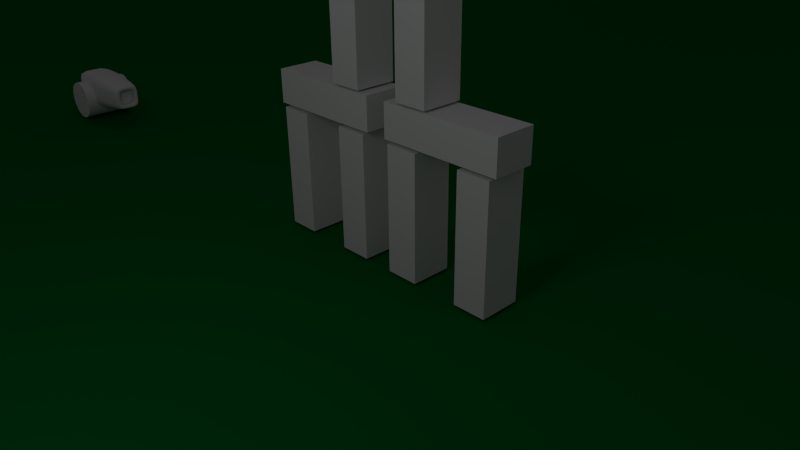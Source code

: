 # Source: POP_Game_v0.0.3.blend  (saved by Blender 2.60.0; exported with 4.5.12 LTS)
import bpy
from mathutils import Matrix  # noqa: F401  (used for matrix-valued properties, if any)

bpy.ops.wm.read_factory_settings(use_empty=True)
scene = bpy.context.scene
scene.name = 'Scene'

# ---- collections
col_collection_1 = bpy.data.collections.new('Collection 1'); scene.collection.children.link(col_collection_1)
col_collection_2 = bpy.data.collections.new('Collection 2'); scene.collection.children.link(col_collection_2)
col_collection_2.hide_render = True
col_collection_2.hide_viewport = True

# ---- materials (node trees are filled in below, after node groups)
mat_badtux1_png = bpy.data.materials.new('BadTux1.png')
mat_badtux1_png.alpha_threshold = 0.0
mat_badtux1_png.use_transparent_shadow = False
mat_badtux1_png.roughness = 0.5
mat_bg1_png = bpy.data.materials.new('BG1.png')
mat_bg1_png.alpha_threshold = 0.0
mat_bg1_png.use_transparent_shadow = False
mat_bg1_png.roughness = 0.5
mat_bg1_png.line_color = (0.0, 0.0, 0.0, 1.0)
mat_material_001 = bpy.data.materials.new('Material.001')
mat_material_001.alpha_threshold = 0.0
mat_material_001.use_transparent_shadow = False
mat_material_001.roughness = 0.5
mat_material_001.line_color = (0.0, 0.0, 0.0, 1.0)
mat_material_002 = bpy.data.materials.new('Material.002')
mat_material_002.alpha_threshold = 0.0
mat_material_002.use_transparent_shadow = False
mat_material_002.diffuse_color = (0.0, 0.1473, 0.02304, 1.0)
mat_material_002.roughness = 0.5
mat_material_002.line_color = (0.0, 0.0, 0.0, 1.0)
mat_material = bpy.data.materials.new('Material')
mat_material.alpha_threshold = 0.0
mat_material.use_transparent_shadow = False
mat_material.roughness = 0.5
mat_material.line_color = (0.0, 0.0, 0.0, 1.0)
mat_tux1_png = bpy.data.materials.new('Tux1.png')
mat_tux1_png.alpha_threshold = 0.0
mat_tux1_png.use_transparent_shadow = False
mat_tux1_png.roughness = 0.5

# ---- material node trees

# ---- world
world_world = bpy.data.worlds.new('World'); scene.world = world_world
world_world.color = (0.05088, 0.05088, 0.05088)
world_world.use_sun_shadow = False
world_world.sun_shadow_jitter_overblur = 0.0
world_world.cycles.sampling_method = 'MANUAL'
world_world.cycles.sample_map_resolution = 256

# ---- cameras
cam_camera = bpy.data.cameras.new('Camera')
cam_camera.clip_end = 100.0
cam_camera.lens = 35.0
cam_camera.ortho_scale = 7.314
cam_camera.dof.focus_distance = 0.0
cam_camera.dof.aperture_fstop = 128.0

# ---- lights
light_lamp = bpy.data.lights.new('Lamp', 'POINT')
light_lamp.transmission_factor = 0.0
light_lamp.cutoff_distance = 30.0
light_lamp.energy = 100.0
light_lamp.shadow_buffer_clip_start = 1.001
light_lamp.shadow_soft_size = 1.0
light_lamp.shadow_maximum_resolution = 0.006
light_lamp.use_absolute_resolution = True
light_lamp.cycles.use_multiple_importance_sampling = False

# ---- meshes
me_badtux1_png = bpy.data.meshes.new('BadTux1.png')
me_badtux1_png.from_pydata([(-1.045, -1.0, -0.9372), (1.045, -1.0, -0.9372), (1.045, 1.0, -0.9372), (-1.045, 1.0, -0.9372), (-1.045, 1.0, 1.043), (1.045, 1.0, 1.043), (1.045, -1.0, 1.043), (-1.045, -1.0, 1.043)], [], [(0, 1, 2, 3), (3, 2, 5, 4), (2, 1, 6, 5), (1, 0, 7, 6), (0, 3, 4, 7), (5, 6, 7, 4)])
_uv = me_badtux1_png.uv_layers.new(name='UVTex')
_uv.uv.foreach_set('vector', [0.01911, 0.9058, 0.08444, 0.9058, 0.08444, 0.9711, 0.01911, 0.9711, 0.01911, 0.9058, 0.08444, 0.9058, 0.08444, 0.9711, 0.01911, 0.9711, 0.01911, 0.9058, 0.08444, 0.9058, 0.08444, 0.9711, 0.01911, 0.9711, 0.0, 0.0, 1.0, 0.0, 1.0, 1.0, 0.0, 1.0, 0.01911, 0.9058, 0.08444, 0.9058, 0.08444, 0.9711, 0.01911, 0.9711, 0.01911, 0.9058, 0.08444, 0.9058, 0.08444, 0.9711, 0.01911, 0.9711])
me_badtux1_png.materials.append(mat_badtux1_png)
me_badtux1_png.use_remesh_preserve_volume = False
me_badtux1_png.use_remesh_preserve_attributes = False
me_badtux1_png.use_mirror_vertex_groups = False
me_badtux1_png.update()
me_bg1_png = bpy.data.meshes.new('BG1.png')
me_bg1_png.from_pydata([(-1.5, -1.0, 0.0), (1.5, -1.0, 0.0), (1.5, 1.0, 0.0), (-1.5, 1.0, 0.0)], [], [(0, 1, 2, 3)])
_uv = me_bg1_png.uv_layers.new(name='UVTex')
_uv.uv.foreach_set('vector', [0.0, 0.0, 1.0, 0.0, 1.0, 1.0, 0.0, 1.0])
me_bg1_png.materials.append(mat_bg1_png)
me_bg1_png.use_remesh_preserve_volume = False
me_bg1_png.use_remesh_preserve_attributes = False
me_bg1_png.use_mirror_vertex_groups = False
me_bg1_png.update()
me_cube_017 = bpy.data.meshes.new('Cube.017')
me_cube_017.from_pydata([(1.0, 1.0, -1.0), (1.0, -1.0, -1.0), (-1.0, -1.0, -1.0), (-1.0, 1.0, -1.0), (1.0, 1.0, 1.0), (1.0, -1.0, 1.0), (-1.0, -1.0, 1.0), (-1.0, 1.0, 1.0)], [], [(0, 1, 2, 3), (4, 7, 6, 5), (0, 4, 5, 1), (1, 5, 6, 2), (2, 6, 7, 3), (4, 0, 3, 7)])
_uv = me_cube_017.uv_layers.new(name='UVTex')
_uv.uv.foreach_set('vector', [0.6052, 0.06367, 0.6052, 0.06367, 0.3458, 0.06367, 0.3458, 0.06367, 0.6052, 0.9457, 0.3458, 0.9457, 0.3458, 0.9457, 0.6052, 0.9457, 0.6052, 0.06367, 0.6052, 0.9457, 0.6052, 0.9457, 0.6052, 0.06367, 0.6052, 0.06367, 0.6052, 0.9457, 0.3458, 0.9457, 0.3458, 0.06367, 0.3458, 0.06367, 0.3458, 0.9457, 0.3458, 0.9457, 0.3458, 0.06367, 0.6052, 0.9457, 0.6052, 0.06367, 0.3458, 0.06367, 0.3458, 0.9457])
me_cube_017.materials.append(mat_material_001)
me_cube_017.use_remesh_preserve_volume = False
me_cube_017.use_remesh_preserve_attributes = False
me_cube_017.use_mirror_vertex_groups = False
me_cube_017.update()
me_cube_016 = bpy.data.meshes.new('Cube.016')
me_cube_016.from_pydata([(1.0, 1.0, -1.0), (1.0, -1.0, -1.0), (-1.0, -1.0, -1.0), (-1.0, 1.0, -1.0), (1.0, 1.0, 1.0), (1.0, -1.0, 1.0), (-1.0, -1.0, 1.0), (-1.0, 1.0, 1.0)], [], [(0, 1, 2, 3), (4, 7, 6, 5), (0, 4, 5, 1), (1, 5, 6, 2), (2, 6, 7, 3), (4, 0, 3, 7)])
_uv = me_cube_016.uv_layers.new(name='UVTex')
_uv.uv.foreach_set('vector', [0.6052, 0.06367, 0.6052, 0.06367, 0.3458, 0.06367, 0.3458, 0.06367, 0.6052, 0.9457, 0.3458, 0.9457, 0.3458, 0.9457, 0.6052, 0.9457, 0.6052, 0.06367, 0.6052, 0.9457, 0.6052, 0.9457, 0.6052, 0.06367, 0.6052, 0.06367, 0.6052, 0.9457, 0.3458, 0.9457, 0.3458, 0.06367, 0.3458, 0.06367, 0.3458, 0.9457, 0.3458, 0.9457, 0.3458, 0.06367, 0.6052, 0.9457, 0.6052, 0.06367, 0.3458, 0.06367, 0.3458, 0.9457])
me_cube_016.materials.append(mat_material_001)
me_cube_016.use_remesh_preserve_volume = False
me_cube_016.use_remesh_preserve_attributes = False
me_cube_016.use_mirror_vertex_groups = False
me_cube_016.update()
me_cube_015 = bpy.data.meshes.new('Cube.015')
me_cube_015.from_pydata([(1.0, 1.0, -1.0), (1.0, -1.0, -1.0), (-1.0, -1.0, -1.0), (-1.0, 1.0, -1.0), (1.0, 1.0, 1.0), (1.0, -1.0, 1.0), (-1.0, -1.0, 1.0), (-1.0, 1.0, 1.0)], [], [(0, 1, 2, 3), (4, 7, 6, 5), (0, 4, 5, 1), (1, 5, 6, 2), (2, 6, 7, 3), (4, 0, 3, 7)])
_uv = me_cube_015.uv_layers.new(name='UVTex')
_uv.uv.foreach_set('vector', [0.6052, 0.06367, 0.6052, 0.06367, 0.3458, 0.06367, 0.3458, 0.06367, 0.6052, 0.9457, 0.3458, 0.9457, 0.3458, 0.9457, 0.6052, 0.9457, 0.6052, 0.06367, 0.6052, 0.9457, 0.6052, 0.9457, 0.6052, 0.06367, 0.6052, 0.06367, 0.6052, 0.9457, 0.3458, 0.9457, 0.3458, 0.06367, 0.3458, 0.06367, 0.3458, 0.9457, 0.3458, 0.9457, 0.3458, 0.06367, 0.6052, 0.9457, 0.6052, 0.06367, 0.3458, 0.06367, 0.3458, 0.9457])
me_cube_015.materials.append(mat_material_001)
me_cube_015.use_remesh_preserve_volume = False
me_cube_015.use_remesh_preserve_attributes = False
me_cube_015.use_mirror_vertex_groups = False
me_cube_015.update()
me_cube_014 = bpy.data.meshes.new('Cube.014')
me_cube_014.from_pydata([(1.0, 1.0, -1.0), (1.0, -1.0, -1.0), (-1.0, -1.0, -1.0), (-1.0, 1.0, -1.0), (1.0, 1.0, 1.0), (1.0, -1.0, 1.0), (-1.0, -1.0, 1.0), (-1.0, 1.0, 1.0)], [], [(0, 1, 2, 3), (4, 7, 6, 5), (0, 4, 5, 1), (1, 5, 6, 2), (2, 6, 7, 3), (4, 0, 3, 7)])
_uv = me_cube_014.uv_layers.new(name='UVTex')
_uv.uv.foreach_set('vector', [0.6052, 0.06367, 0.6052, 0.06367, 0.3458, 0.06367, 0.3458, 0.06367, 0.6052, 0.9457, 0.3458, 0.9457, 0.3458, 0.9457, 0.6052, 0.9457, 0.6052, 0.06367, 0.6052, 0.9457, 0.6052, 0.9457, 0.6052, 0.06367, 0.6052, 0.06367, 0.6052, 0.9457, 0.3458, 0.9457, 0.3458, 0.06367, 0.3458, 0.06367, 0.3458, 0.9457, 0.3458, 0.9457, 0.3458, 0.06367, 0.6052, 0.9457, 0.6052, 0.06367, 0.3458, 0.06367, 0.3458, 0.9457])
me_cube_014.materials.append(mat_material_001)
me_cube_014.use_remesh_preserve_volume = False
me_cube_014.use_remesh_preserve_attributes = False
me_cube_014.use_mirror_vertex_groups = False
me_cube_014.update()
me_cube_013 = bpy.data.meshes.new('Cube.013')
me_cube_013.from_pydata([(1.0, 1.0, -1.0), (1.0, -1.0, -1.0), (-1.0, -1.0, -1.0), (-1.0, 1.0, -1.0), (1.0, 1.0, 1.0), (1.0, -1.0, 1.0), (-1.0, -1.0, 1.0), (-1.0, 1.0, 1.0)], [], [(0, 1, 2, 3), (4, 7, 6, 5), (0, 4, 5, 1), (1, 5, 6, 2), (2, 6, 7, 3), (4, 0, 3, 7)])
_uv = me_cube_013.uv_layers.new(name='UVTex')
_uv.uv.foreach_set('vector', [0.6052, 0.06367, 0.6052, 0.06367, 0.3458, 0.06367, 0.3458, 0.06367, 0.6052, 0.9457, 0.3458, 0.9457, 0.3458, 0.9457, 0.6052, 0.9457, 0.6052, 0.06367, 0.6052, 0.9457, 0.6052, 0.9457, 0.6052, 0.06367, 0.6052, 0.06367, 0.6052, 0.9457, 0.3458, 0.9457, 0.3458, 0.06367, 0.3458, 0.06367, 0.3458, 0.9457, 0.3458, 0.9457, 0.3458, 0.06367, 0.6052, 0.9457, 0.6052, 0.06367, 0.3458, 0.06367, 0.3458, 0.9457])
me_cube_013.materials.append(mat_material_001)
me_cube_013.use_remesh_preserve_volume = False
me_cube_013.use_remesh_preserve_attributes = False
me_cube_013.use_mirror_vertex_groups = False
me_cube_013.update()
me_cube_012 = bpy.data.meshes.new('Cube.012')
me_cube_012.from_pydata([(1.0, 1.0, -1.0), (1.0, -1.0, -1.0), (-1.0, -1.0, -1.0), (-1.0, 1.0, -1.0), (1.0, 1.0, 1.0), (1.0, -1.0, 1.0), (-1.0, -1.0, 1.0), (-1.0, 1.0, 1.0)], [], [(0, 1, 2, 3), (4, 7, 6, 5), (0, 4, 5, 1), (1, 5, 6, 2), (2, 6, 7, 3), (4, 0, 3, 7)])
_uv = me_cube_012.uv_layers.new(name='UVTex')
_uv.uv.foreach_set('vector', [0.6052, 0.06367, 0.6052, 0.06367, 0.3458, 0.06367, 0.3458, 0.06367, 0.6052, 0.9457, 0.3458, 0.9457, 0.3458, 0.9457, 0.6052, 0.9457, 0.6052, 0.06367, 0.6052, 0.9457, 0.6052, 0.9457, 0.6052, 0.06367, 0.6052, 0.06367, 0.6052, 0.9457, 0.3458, 0.9457, 0.3458, 0.06367, 0.3458, 0.06367, 0.3458, 0.9457, 0.3458, 0.9457, 0.3458, 0.06367, 0.6052, 0.9457, 0.6052, 0.06367, 0.3458, 0.06367, 0.3458, 0.9457])
me_cube_012.materials.append(mat_material_001)
me_cube_012.use_remesh_preserve_volume = False
me_cube_012.use_remesh_preserve_attributes = False
me_cube_012.use_mirror_vertex_groups = False
me_cube_012.update()
me_cube_011 = bpy.data.meshes.new('Cube.011')
me_cube_011.from_pydata([(1.0, 1.0, -1.0), (1.0, -1.0, -1.0), (-1.0, -1.0, -1.0), (-1.0, 1.0, -1.0), (1.0, 1.0, 1.0), (1.0, -1.0, 1.0), (-1.0, -1.0, 1.0), (-1.0, 1.0, 1.0)], [], [(0, 1, 2, 3), (4, 7, 6, 5), (0, 4, 5, 1), (1, 5, 6, 2), (2, 6, 7, 3), (4, 0, 3, 7)])
_uv = me_cube_011.uv_layers.new(name='UVTex')
_uv.uv.foreach_set('vector', [0.6052, 0.06367, 0.6052, 0.06367, 0.3458, 0.06367, 0.3458, 0.06367, 0.6052, 0.9457, 0.3458, 0.9457, 0.3458, 0.9457, 0.6052, 0.9457, 0.6052, 0.06367, 0.6052, 0.9457, 0.6052, 0.9457, 0.6052, 0.06367, 0.6052, 0.06367, 0.6052, 0.9457, 0.3458, 0.9457, 0.3458, 0.06367, 0.3458, 0.06367, 0.3458, 0.9457, 0.3458, 0.9457, 0.3458, 0.06367, 0.6052, 0.9457, 0.6052, 0.06367, 0.3458, 0.06367, 0.3458, 0.9457])
me_cube_011.materials.append(mat_material_001)
me_cube_011.use_remesh_preserve_volume = False
me_cube_011.use_remesh_preserve_attributes = False
me_cube_011.use_mirror_vertex_groups = False
me_cube_011.update()
me_cube_010 = bpy.data.meshes.new('Cube.010')
me_cube_010.from_pydata([(1.0, 1.0, -1.0), (1.0, -1.0, -1.0), (-1.0, -1.0, -1.0), (-1.0, 1.0, -1.0), (1.0, 1.0, 1.0), (1.0, -1.0, 1.0), (-1.0, -1.0, 1.0), (-1.0, 1.0, 1.0)], [], [(0, 1, 2, 3), (4, 7, 6, 5), (0, 4, 5, 1), (1, 5, 6, 2), (2, 6, 7, 3), (4, 0, 3, 7)])
_uv = me_cube_010.uv_layers.new(name='UVTex')
_uv.uv.foreach_set('vector', [0.6052, 0.06367, 0.6052, 0.06367, 0.3458, 0.06367, 0.3458, 0.06367, 0.6052, 0.9457, 0.3458, 0.9457, 0.3458, 0.9457, 0.6052, 0.9457, 0.6052, 0.06367, 0.6052, 0.9457, 0.6052, 0.9457, 0.6052, 0.06367, 0.6052, 0.06367, 0.6052, 0.9457, 0.3458, 0.9457, 0.3458, 0.06367, 0.3458, 0.06367, 0.3458, 0.9457, 0.3458, 0.9457, 0.3458, 0.06367, 0.6052, 0.9457, 0.6052, 0.06367, 0.3458, 0.06367, 0.3458, 0.9457])
me_cube_010.materials.append(mat_material_001)
me_cube_010.use_remesh_preserve_volume = False
me_cube_010.use_remesh_preserve_attributes = False
me_cube_010.use_mirror_vertex_groups = False
me_cube_010.update()
me_cube_001 = bpy.data.meshes.new('Cube.001')
me_cube_001.from_pydata([(1.0, 1.0, -1.0), (1.0, -1.0, -1.0), (-1.0, -1.0, -1.0), (-1.0, 1.0, -1.0), (1.0, 1.0, 1.0), (1.0, -1.0, 1.0), (-1.0, -1.0, 1.0), (-1.0, 1.0, 1.0)], [], [(0, 1, 2, 3), (4, 7, 6, 5), (0, 4, 5, 1), (1, 5, 6, 2), (2, 6, 7, 3), (4, 0, 3, 7)])
_uv = me_cube_001.uv_layers.new(name='UVTex')
_uv.uv.foreach_set('vector', [0.6052, 0.06367, 0.6052, 0.06367, 0.3458, 0.06367, 0.3458, 0.06367, 0.6052, 0.9457, 0.3458, 0.9457, 0.3458, 0.9457, 0.6052, 0.9457, 0.6052, 0.06367, 0.6052, 0.9457, 0.6052, 0.9457, 0.6052, 0.06367, 0.6052, 0.06367, 0.6052, 0.9457, 0.3458, 0.9457, 0.3458, 0.06367, 0.3458, 0.06367, 0.3458, 0.9457, 0.3458, 0.9457, 0.3458, 0.06367, 0.6052, 0.9457, 0.6052, 0.06367, 0.3458, 0.06367, 0.3458, 0.9457])
me_cube_001.materials.append(mat_material_001)
me_cube_001.use_remesh_preserve_volume = False
me_cube_001.use_remesh_preserve_attributes = False
me_cube_001.use_mirror_vertex_groups = False
me_cube_001.update()
me_plane = bpy.data.meshes.new('Plane')
me_plane.from_pydata([(1.0, 1.0, 0.0), (1.0, -0.224, 0.0), (-1.0, -0.224, 0.0), (-1.0, 1.0, 0.0), (-1.0, 1.0, -0.7713), (-1.0, -0.224, -0.7713), (1.0, -0.224, -0.7713), (1.0, 1.0, -0.7713)], [], [(0, 3, 2, 1), (2, 3, 4, 5), (3, 0, 7, 4), (0, 1, 6, 7), (1, 2, 5, 6), (5, 4, 7, 6)])
me_plane.materials.append(mat_material_002)
me_plane.use_remesh_preserve_volume = False
me_plane.use_remesh_preserve_attributes = False
me_plane.use_mirror_vertex_groups = False
me_plane.update()
me_cylinder = bpy.data.meshes.new('Cylinder')
me_cylinder.from_pydata([(0.0, 1.0, -1.0), (0.1951, 0.9808, -1.0), (0.3827, 0.9239, -1.0), (0.5556, 0.8315, -1.0), (0.7071, 0.7071, -1.0), (0.8315, 0.5556, -1.0), (0.9239, 0.3827, -1.0), (0.9808, 0.1951, -1.0), (1.0, 7.55e-08, -1.0), (0.9808, -0.1951, -1.0), (0.9239, -0.3827, -1.0), (0.8315, -0.5556, -1.0), (0.7071, -0.7071, -1.0), (0.5556, -0.8315, -1.0), (0.3827, -0.9239, -1.0), (0.1951, -0.9808, -1.0), (-3.258e-07, -1.0, -1.0), (-0.1951, -0.9808, -1.0), (-0.3827, -0.9239, -1.0), (-0.5556, -0.8315, -1.0), (-0.7071, -0.7071, -1.0), (-0.8315, -0.5556, -1.0), (-0.9239, -0.3827, -1.0), (-0.9808, -0.1951, -1.0), (-1.0, 9.656e-07, -1.0), (-0.9808, 0.1951, -1.0), (-0.9239, 0.3827, -1.0), (-0.8315, 0.5556, -1.0), (-0.7071, 0.7071, -1.0), (-0.5556, 0.8315, -1.0), (-0.3827, 0.9239, -1.0), (-0.1951, 0.9808, -1.0), (1.605e-06, 1.0, 1.0), (0.1951, 0.9808, 1.0), (0.3827, 0.9239, 1.0), (0.5556, 0.8315, 1.0), (0.7071, 0.7071, 1.0), (0.8315, 0.5556, 1.0), (0.9239, 0.3827, 1.0), (0.9808, 0.1951, 1.0), (1.0, -2.245e-06, 1.0), (0.9808, -0.1951, 1.0), (0.9239, -0.3827, 1.0), (0.8315, -0.5556, 1.0), (0.7071, -0.7071, 1.0), (0.5556, -0.8315, 1.0), (0.3827, -0.9239, 1.0), (0.1951, -0.9808, 1.0), (9.298e-07, -1.0, 1.0), (-0.1951, -0.9808, 1.0), (-0.3827, -0.9239, 1.0), (-0.5556, -0.8315, 1.0), (-0.7071, -0.7071, 1.0), (-0.8315, -0.5556, 1.0), (-0.9239, -0.3827, 1.0), (-0.9808, -0.1951, 1.0), (-1.0, -4.105e-06, 1.0), (-0.9808, 0.1951, 1.0), (-0.9239, 0.3827, 1.0), (-0.8315, 0.5556, 1.0), (-0.7071, 0.7071, 1.0), (-0.5556, 0.8315, 1.0), (-0.3827, 0.9239, 1.0), (-0.1951, 0.9808, 1.0), (0.0, 0.0, -1.0), (0.0, 0.0, 1.0)], [], [(64, 0, 1), (65, 33, 32), (64, 1, 2), (65, 34, 33), (64, 2, 3), (65, 35, 34), (64, 3, 4), (65, 36, 35), (64, 4, 5), (65, 37, 36), (64, 5, 6), (65, 38, 37), (64, 6, 7), (65, 39, 38), (64, 7, 8), (65, 40, 39), (64, 8, 9), (65, 41, 40), (64, 9, 10), (65, 42, 41), (64, 10, 11), (65, 43, 42), (64, 11, 12), (65, 44, 43), (64, 12, 13), (65, 45, 44), (64, 13, 14), (65, 46, 45), (64, 14, 15), (65, 47, 46), (64, 15, 16), (65, 48, 47), (64, 16, 17), (65, 49, 48), (64, 17, 18), (65, 50, 49), (64, 18, 19), (65, 51, 50), (64, 19, 20), (65, 52, 51), (64, 20, 21), (65, 53, 52), (64, 21, 22), (65, 54, 53), (64, 22, 23), (65, 55, 54), (64, 23, 24), (65, 56, 55), (64, 24, 25), (65, 57, 56), (64, 25, 26), (65, 58, 57), (64, 26, 27), (65, 59, 58), (64, 27, 28), (65, 60, 59), (64, 28, 29), (65, 61, 60), (64, 29, 30), (65, 62, 61), (64, 30, 31), (65, 63, 62), (31, 0, 64), (65, 32, 63), (0, 32, 33, 1), (1, 33, 34, 2), (2, 34, 35, 3), (3, 35, 36, 4), (4, 36, 37, 5), (5, 37, 38, 6), (6, 38, 39, 7), (7, 39, 40, 8), (8, 40, 41, 9), (9, 41, 42, 10), (10, 42, 43, 11), (11, 43, 44, 12), (12, 44, 45, 13), (13, 45, 46, 14), (14, 46, 47, 15), (15, 47, 48, 16), (16, 48, 49, 17), (17, 49, 50, 18), (18, 50, 51, 19), (19, 51, 52, 20), (20, 52, 53, 21), (21, 53, 54, 22), (22, 54, 55, 23), (23, 55, 56, 24), (24, 56, 57, 25), (25, 57, 58, 26), (26, 58, 59, 27), (27, 59, 60, 28), (28, 60, 61, 29), (29, 61, 62, 30), (30, 62, 63, 31), (32, 0, 31, 63)])
me_cylinder.use_remesh_preserve_volume = False
me_cylinder.use_remesh_preserve_attributes = False
me_cylinder.use_mirror_vertex_groups = False
me_cylinder.update()
me_cube = bpy.data.meshes.new('Cube')
me_cube.from_pydata([(0.5, -0.5, -1.0), (0.5, 0.5, -1.0), (-0.5, -0.5, -1.0), (-0.5, 0.5, -1.0), (-0.5, 0.5, 1.0), (0.5, 0.5, 1.0), (-0.5, -0.5, 1.0), (0.5, -0.5, 1.0), (0.5, -1.0, 0.5), (0.5, -1.0, -0.5), (-0.5, -1.0, 0.5), (-0.5, -1.0, -0.5), (0.5, 1.0, -0.5), (0.5, 1.0, 0.5), (-0.5, 1.0, -0.5), (-0.5, 1.0, 0.5), (1.658, -0.4673, 0.9346), (1.658, 0.4673, 0.9346), (2.973, -0.402, 0.8039), (2.973, 0.402, 0.8039), (1.658, -0.9346, -0.4673), (1.658, -0.9346, 0.4673), (2.973, -0.8039, -0.402), (2.973, -0.8039, 0.402), (1.658, 0.9346, 0.4673), (1.658, 0.9346, -0.4673), (2.973, 0.8039, 0.402), (2.973, 0.8039, -0.402), (1.658, 0.4673, -0.9346), (1.658, -0.4673, -0.9346), (2.973, 0.402, -0.8039), (2.973, -0.402, -0.8039), (3.631, 0.3361, -0.6721), (3.631, -0.3361, -0.6721), (3.631, 0.2696, -0.5392), (3.631, -0.2696, -0.5392), (3.631, 0.6721, 0.3361), (3.631, 0.6721, -0.3361), (3.631, 0.5392, 0.2696), (3.631, 0.5392, -0.2696), (3.631, -0.6721, -0.3361), (3.631, -0.6721, 0.3361), (3.631, -0.5392, -0.2696), (3.631, -0.5392, 0.2696), (3.631, -0.3361, 0.6721), (3.631, 0.3361, 0.6721), (3.631, -0.2696, 0.5392), (3.631, 0.2696, 0.5392), (3.482, -0.2364, 0.4728), (3.482, 0.2364, 0.4728), (3.183, -0.2364, 0.4728), (3.183, 0.2364, 0.4728), (3.482, -0.4728, -0.2364), (3.482, -0.4728, 0.2364), (3.183, -0.4728, -0.2364), (3.183, -0.4728, 0.2364), (3.482, 0.4728, 0.2364), (3.482, 0.4728, -0.2364), (3.183, 0.4728, 0.2364), (3.183, 0.4728, -0.2364), (3.482, 0.2364, -0.4728), (3.482, -0.2364, -0.4728), (3.183, 0.2364, -0.4728), (3.183, -0.2364, -0.4728), (3.033, 0.2364, 0.2364), (3.033, 0.2364, -0.2364), (3.033, -0.2364, 0.2364), (3.033, -0.2364, -0.2364), (-1.269, 0.4545, 0.909), (-1.269, -0.4545, 0.909), (-1.807, 0.3635, 0.7269), (-1.807, -0.3635, 0.7269), (-1.269, 0.909, -0.4545), (-1.269, 0.909, 0.4545), (-1.807, 0.7269, -0.3635), (-1.807, 0.7269, 0.3635), (-1.269, -0.909, 0.4545), (-1.269, -0.909, -0.4545), (-1.807, -0.7269, 0.3635), (-1.807, -0.7269, -0.3635), (-1.269, -0.4545, -0.909), (-1.269, 0.4545, -0.909), (-1.807, -0.3635, -0.7269), (-1.807, 0.3635, -0.7269), (-2.076, -0.3179, 0.3179), (-2.076, -0.3179, -0.3179), (-2.076, 0.3179, 0.3179), (-2.076, 0.3179, -0.3179), (1.039, 0.4918, -0.9837), (1.039, -0.4918, -0.9837), (0.5, 0.875, -0.875), (-0.5, 0.875, -0.875), (1.039, 0.9837, -0.4918), (1.039, 0.9837, 0.4918), (0.5, -0.875, -0.875), (-0.5, -0.875, -0.875), (1.039, -0.9837, -0.4918), (1.039, -0.9837, 0.4918), (-0.9423, -0.4886, -0.9772), (-0.9423, 0.4886, -0.9772), (-0.9423, -0.9772, -0.4886), (-0.9423, -0.9772, 0.4886), (-0.9423, 0.9772, -0.4886), (-0.9423, 0.9772, 0.4886), (1.039, 0.4918, 0.9837), (1.039, -0.4918, 0.9837), (0.5, 0.875, 0.875), (-0.5, 0.875, 0.875), (0.5, -0.875, 0.875), (-0.5, -0.875, 0.875), (-0.9423, -0.4886, 0.9772), (-0.9423, 0.4886, 0.9772), (2.973, -0.7034, 0.7034), (1.658, -0.8178, 0.8178), (3.467, -0.3692, 0.7383), (3.467, 0.3692, 0.7383), (2.973, 0.7034, 0.7034), (1.658, 0.8178, 0.8178), (2.973, -0.7034, -0.7034), (1.658, -0.8178, -0.8178), (3.467, -0.7383, 0.3692), (3.467, -0.7383, -0.3692), (3.467, 0.7383, 0.3692), (3.467, 0.7383, -0.3692), (2.973, 0.7034, -0.7034), (1.658, 0.8178, -0.8178), (3.467, -0.3692, -0.7383), (3.467, 0.3692, -0.7383), (3.631, 0.5881, -0.5881), (3.631, 0.4718, -0.4718), (3.594, 0.2447, -0.4894), (3.594, -0.2447, -0.4894), (3.631, -0.5881, -0.5881), (3.631, -0.4718, -0.4718), (3.631, 0.5881, 0.5881), (3.631, 0.4718, 0.4718), (3.594, 0.4894, -0.2447), (3.594, 0.4894, 0.2447), (3.594, -0.4894, -0.2447), (3.594, -0.4894, 0.2447), (3.631, -0.5881, 0.5881), (3.631, -0.4718, 0.4718), (3.594, 0.2447, 0.4894), (3.594, -0.2447, 0.4894), (3.183, -0.4137, 0.4137), (3.482, -0.4137, 0.4137), (3.071, -0.2364, 0.4137), (3.071, 0.2364, 0.4137), (3.183, 0.4137, 0.4137), (3.482, 0.4137, 0.4137), (3.183, -0.4137, -0.4137), (3.482, -0.4137, -0.4137), (3.071, -0.4137, 0.2364), (3.071, -0.4137, -0.2364), (3.071, 0.4137, 0.2364), (3.071, 0.4137, -0.2364), (3.183, 0.4137, -0.4137), (3.482, 0.4137, -0.4137), (3.071, -0.2364, -0.4137), (3.071, 0.2364, -0.4137), (-1.807, 0.636, 0.636), (-1.269, 0.7953, 0.7953), (-2.009, -0.3293, 0.5791), (-2.009, 0.3293, 0.5791), (-1.807, -0.636, 0.636), (-1.269, -0.7953, 0.7953), (-1.807, 0.636, -0.636), (-1.269, 0.7953, -0.7953), (-2.009, 0.5791, 0.3293), (-2.009, 0.5791, -0.3293), (-2.009, -0.5791, 0.3293), (-2.009, -0.5791, -0.3293), (-1.807, -0.636, -0.636), (-1.269, -0.7953, -0.7953), (-2.009, 0.3293, -0.5791), (-2.009, -0.3293, -0.5791), (3.725e-08, -0.5, -1.0), (0.5, 2.98e-08, -1.0), (1.341e-07, 0.5, -1.0), (-0.5, 2.086e-07, -1.0), (-0.5, 0.0, 1.0), (6.706e-08, 0.5, 1.0), (0.5, -3.576e-07, 1.0), (-3.129e-07, -0.5, 1.0), (-3.949e-07, -1.0, 0.5), (0.5, -1.0, 0.0), (-1.341e-07, -1.0, -0.5), (-0.5, -1.0, 0.0), (2.086e-07, 1.0, -0.5), (0.5, 1.0, 0.0), (2.235e-07, 1.0, 0.5), (-0.5, 1.0, 0.0), (2.316, -0.4346, 0.8693), (1.658, -7.153e-07, 0.9346), (2.316, 0.4346, 0.8693), (2.973, -1.043e-06, 0.8039), (2.316, -0.8693, -0.4346), (1.658, -0.9346, 2.98e-08), (2.316, -0.8693, 0.4346), (2.973, -0.8039, 9.686e-08), (2.316, 0.8693, 0.4346), (1.658, 0.9346, 2.98e-08), (2.316, 0.8693, -0.4346), (2.973, 0.8039, 8.196e-08), (2.316, 0.4346, -0.8693), (1.658, -2.31e-07, -0.9346), (2.316, -0.4346, -0.8693), (2.973, -5.96e-07, -0.8039), (3.631, 0.3028, -0.6057), (3.631, -8.121e-07, -0.6721), (3.631, -0.3028, -0.6057), (3.631, -8.494e-07, -0.5392), (3.631, 0.6057, 0.3028), (3.631, 0.6721, 1.118e-07), (3.631, 0.6057, -0.3028), (3.631, 0.5392, 1.267e-07), (3.631, -0.6057, -0.3028), (3.631, -0.6721, 1.267e-07), (3.631, -0.6057, 0.3028), (3.631, -0.5392, 1.118e-07), (3.631, -0.3028, 0.6057), (3.631, -1.162e-06, 0.6721), (3.631, 0.3028, 0.6057), (3.631, -1.132e-06, 0.5392), (3.332, -0.2364, 0.4728), (3.482, -1.103e-06, 0.4728), (3.332, 0.2364, 0.4728), (3.183, -1.024e-06, 0.4728), (3.332, -0.4728, -0.2364), (3.482, -0.4728, 1.192e-07), (3.332, -0.4728, 0.2364), (3.183, -0.4728, 1.192e-07), (3.332, 0.4728, 0.2364), (3.482, 0.4728, 1.192e-07), (3.332, 0.4728, -0.2364), (3.183, 0.4728, 1.192e-07), (3.332, 0.2364, -0.4728), (3.482, -8.382e-07, -0.4728), (3.332, -0.2364, -0.4728), (3.183, -7.6e-07, -0.4728), (3.033, -9.164e-07, 0.2364), (3.033, 0.2364, 1.192e-07), (3.033, -7.823e-07, -0.2364), (3.033, -0.2364, 1.192e-07), (-1.538, 0.409, 0.8179), (-1.269, 2.459e-07, 0.909), (-1.538, -0.409, 0.8179), (-1.807, 3.651e-07, 0.7269), (-1.538, 0.8179, -0.409), (-1.269, 0.909, -2.98e-08), (-1.538, 0.8179, 0.409), (-1.807, 0.7269, -8.941e-08), (-1.538, -0.8179, 0.409), (-1.269, -0.909, -2.98e-08), (-1.538, -0.8179, -0.409), (-1.807, -0.7269, -8.941e-08), (-1.538, -0.409, -0.8179), (-1.269, 3.576e-07, -0.909), (-1.538, 0.409, -0.8179), (-1.807, 4.47e-07, -0.7269), (-2.076, 4.396e-07, 0.3179), (-2.076, -0.3179, -1.192e-07), (-2.076, 4.768e-07, -0.3179), (-2.076, 0.3179, -1.192e-07), (1.039, 0.8607, -0.8607), (1.039, -0.8607, -0.8607), (-0.9423, -0.8551, -0.8551), (-0.9423, 0.8551, -0.8551), (1.039, 0.8607, 0.8607), (1.039, -0.8607, 0.8607), (-0.9423, -0.8551, 0.8551), (-0.9423, 0.8551, 0.8551), (3.467, -0.646, 0.646), (3.467, 0.646, 0.646), (3.467, -0.646, -0.646), (3.467, 0.646, -0.646), (3.594, 0.4282, -0.4282), (3.594, -0.4282, -0.4282), (3.594, 0.4282, 0.4282), (3.594, -0.4282, 0.4282), (3.1, -0.3677, 0.3677), (3.1, 0.3677, 0.3677), (3.1, -0.3677, -0.3677), (3.1, 0.3677, -0.3677), (-1.957, 0.53, 0.53), (-1.957, -0.53, 0.53), (-1.957, 0.53, -0.53), (-1.957, -0.53, -0.53), (1.039, -7.637e-08, -0.9837), (1.714e-07, 0.875, -0.875), (1.039, 0.9837, 7.451e-09), (-3.353e-08, -0.875, -0.875), (1.039, -0.9837, 7.451e-09), (-0.9423, 2.868e-07, -0.9772), (-0.9423, -0.9772, -7.451e-09), (-0.9423, 0.9772, -7.451e-09), (1.039, -5.402e-07, 0.9837), (1.993e-07, 0.875, 0.875), (-4.414e-07, -0.875, 0.875), (-0.9423, 1.509e-07, 0.9772), (2.316, -0.7606, 0.7606), (3.467, -1.147e-06, 0.7383), (2.316, 0.7606, 0.7606), (2.316, -0.7606, -0.7606), (3.467, -0.7383, 1.155e-07), (3.467, 0.7383, 1.08e-07), (2.316, 0.7606, -0.7606), (3.467, -7.432e-07, -0.7383), (3.631, 0.53, -0.53), (3.594, -8.54e-07, -0.4894), (3.631, -0.53, -0.53), (3.631, 0.53, 0.53), (3.594, 0.4894, 1.211e-07), (3.594, -0.4894, 1.173e-07), (3.631, -0.53, 0.53), (3.594, -1.125e-06, 0.4894), (3.332, -0.4137, 0.4137), (3.071, -9.77e-07, 0.4137), (3.332, 0.4137, 0.4137), (3.332, -0.4137, -0.4137), (3.071, -0.4137, 1.192e-07), (3.071, 0.4137, 1.192e-07), (3.332, 0.4137, -0.4137), (3.071, -7.432e-07, -0.4137), (-1.538, 0.7157, 0.7157), (-2.009, 4.098e-07, 0.5791), (-1.538, -0.7157, 0.7157), (-1.538, 0.7157, -0.7157), (-2.009, 0.5791, -1.118e-07), (-2.009, -0.5791, -1.118e-07), (-1.538, -0.7157, -0.7157), (-2.009, 4.731e-07, -0.5791), (7.823e-08, 1.192e-07, -1.0), (-1.229e-07, -1.788e-07, 1.0), (-2.719e-07, -1.0, 0.0), (2.198e-07, 1.0, 0.0), (2.316, -8.866e-07, 0.8693), (2.316, -0.8693, 6.147e-08), (2.316, 0.8693, 5.774e-08), (2.316, -4.154e-07, -0.8693), (3.631, -8.326e-07, -0.6057), (3.631, 0.6057, 1.192e-07), (3.631, -0.6057, 1.192e-07), (3.631, -1.14e-06, 0.6057), (3.332, -1.068e-06, 0.4728), (3.332, -0.4728, 1.192e-07), (3.332, 0.4728, 1.192e-07), (3.332, -8.019e-07, -0.4728), (3.033, -8.503e-07, 1.192e-07), (-1.538, 3.017e-07, 0.8179), (-1.538, 0.8179, -5.96e-08), (-1.538, -0.8179, -5.96e-08), (-1.538, 4.061e-07, -0.8179), (-2.076, 4.563e-07, -1.192e-07)], [], [(0, 177, 288, 89), (0, 89, 265, 94), (0, 94, 291, 176), (0, 176, 332, 177), (1, 90, 264, 88), (1, 88, 288, 177), (1, 177, 332, 178), (1, 178, 289, 90), (2, 179, 332, 176), (2, 176, 291, 95), (2, 95, 266, 98), (2, 98, 293, 179), (3, 91, 289, 178), (3, 178, 332, 179), (3, 179, 293, 99), (3, 99, 267, 91), (4, 181, 297, 107), (4, 107, 271, 111), (4, 111, 299, 180), (4, 180, 333, 181), (5, 104, 268, 106), (5, 106, 297, 181), (5, 181, 333, 182), (5, 182, 296, 104), (6, 183, 333, 180), (6, 180, 299, 110), (6, 110, 270, 109), (6, 109, 298, 183), (7, 105, 296, 182), (7, 182, 333, 183), (7, 183, 298, 108), (7, 108, 269, 105), (8, 185, 292, 97), (8, 97, 269, 108), (8, 108, 298, 184), (8, 184, 334, 185), (9, 94, 265, 96), (9, 96, 292, 185), (9, 185, 334, 186), (9, 186, 291, 94), (10, 187, 334, 184), (10, 184, 298, 109), (10, 109, 270, 101), (10, 101, 294, 187), (11, 95, 291, 186), (11, 186, 334, 187), (11, 187, 294, 100), (11, 100, 266, 95), (12, 189, 290, 92), (12, 92, 264, 90), (12, 90, 289, 188), (12, 188, 335, 189), (13, 106, 268, 93), (13, 93, 290, 189), (13, 189, 335, 190), (13, 190, 297, 106), (14, 191, 335, 188), (14, 188, 289, 91), (14, 91, 267, 102), (14, 102, 295, 191), (15, 107, 297, 190), (15, 190, 335, 191), (15, 191, 295, 103), (15, 103, 271, 107), (16, 193, 296, 105), (16, 105, 269, 113), (16, 113, 300, 192), (16, 192, 336, 193), (17, 117, 268, 104), (17, 104, 296, 193), (17, 193, 336, 194), (17, 194, 302, 117), (18, 195, 336, 192), (18, 192, 300, 112), (18, 112, 272, 114), (18, 114, 301, 195), (19, 116, 302, 194), (19, 194, 336, 195), (19, 195, 301, 115), (19, 115, 273, 116), (20, 197, 292, 96), (20, 96, 265, 119), (20, 119, 303, 196), (20, 196, 337, 197), (21, 113, 269, 97), (21, 97, 292, 197), (21, 197, 337, 198), (21, 198, 300, 113), (22, 199, 337, 196), (22, 196, 303, 118), (22, 118, 274, 121), (22, 121, 304, 199), (23, 112, 300, 198), (23, 198, 337, 199), (23, 199, 304, 120), (23, 120, 272, 112), (24, 201, 290, 93), (24, 93, 268, 117), (24, 117, 302, 200), (24, 200, 338, 201), (25, 125, 264, 92), (25, 92, 290, 201), (25, 201, 338, 202), (25, 202, 306, 125), (26, 203, 338, 200), (26, 200, 302, 116), (26, 116, 273, 122), (26, 122, 305, 203), (27, 124, 306, 202), (27, 202, 338, 203), (27, 203, 305, 123), (27, 123, 275, 124), (28, 205, 288, 88), (28, 88, 264, 125), (28, 125, 306, 204), (28, 204, 339, 205), (29, 119, 265, 89), (29, 89, 288, 205), (29, 205, 339, 206), (29, 206, 303, 119), (30, 207, 339, 204), (30, 204, 306, 124), (30, 124, 275, 127), (30, 127, 307, 207), (31, 118, 303, 206), (31, 206, 339, 207), (31, 207, 307, 126), (31, 126, 274, 118), (32, 209, 307, 127), (32, 127, 275, 128), (32, 128, 308, 208), (32, 208, 340, 209), (33, 132, 274, 126), (33, 126, 307, 209), (33, 209, 340, 210), (33, 210, 310, 132), (34, 211, 340, 208), (34, 208, 308, 129), (34, 129, 276, 130), (34, 130, 309, 211), (35, 133, 310, 210), (35, 210, 340, 211), (35, 211, 309, 131), (35, 131, 277, 133), (36, 213, 305, 122), (36, 122, 273, 134), (36, 134, 311, 212), (36, 212, 341, 213), (37, 128, 275, 123), (37, 123, 305, 213), (37, 213, 341, 214), (37, 214, 308, 128), (38, 215, 341, 212), (38, 212, 311, 135), (38, 135, 278, 137), (38, 137, 312, 215), (39, 129, 308, 214), (39, 214, 341, 215), (39, 215, 312, 136), (39, 136, 276, 129), (40, 217, 304, 121), (40, 121, 274, 132), (40, 132, 310, 216), (40, 216, 342, 217), (41, 140, 272, 120), (41, 120, 304, 217), (41, 217, 342, 218), (41, 218, 314, 140), (42, 219, 342, 216), (42, 216, 310, 133), (42, 133, 277, 138), (42, 138, 313, 219), (43, 141, 314, 218), (43, 218, 342, 219), (43, 219, 313, 139), (43, 139, 279, 141), (44, 221, 301, 114), (44, 114, 272, 140), (44, 140, 314, 220), (44, 220, 343, 221), (45, 134, 273, 115), (45, 115, 301, 221), (45, 221, 343, 222), (45, 222, 311, 134), (46, 223, 343, 220), (46, 220, 314, 141), (46, 141, 279, 143), (46, 143, 315, 223), (47, 135, 311, 222), (47, 222, 343, 223), (47, 223, 315, 142), (47, 142, 278, 135), (48, 225, 315, 143), (48, 143, 279, 145), (48, 145, 316, 224), (48, 224, 344, 225), (49, 149, 278, 142), (49, 142, 315, 225), (49, 225, 344, 226), (49, 226, 318, 149), (50, 227, 344, 224), (50, 224, 316, 144), (50, 144, 280, 146), (50, 146, 317, 227), (51, 148, 318, 226), (51, 226, 344, 227), (51, 227, 317, 147), (51, 147, 281, 148), (52, 229, 313, 138), (52, 138, 277, 151), (52, 151, 319, 228), (52, 228, 345, 229), (53, 145, 279, 139), (53, 139, 313, 229), (53, 229, 345, 230), (53, 230, 316, 145), (54, 231, 345, 228), (54, 228, 319, 150), (54, 150, 282, 153), (54, 153, 320, 231), (55, 144, 316, 230), (55, 230, 345, 231), (55, 231, 320, 152), (55, 152, 280, 144), (56, 233, 312, 137), (56, 137, 278, 149), (56, 149, 318, 232), (56, 232, 346, 233), (57, 157, 276, 136), (57, 136, 312, 233), (57, 233, 346, 234), (57, 234, 322, 157), (58, 235, 346, 232), (58, 232, 318, 148), (58, 148, 281, 154), (58, 154, 321, 235), (59, 156, 322, 234), (59, 234, 346, 235), (59, 235, 321, 155), (59, 155, 283, 156), (60, 237, 309, 130), (60, 130, 276, 157), (60, 157, 322, 236), (60, 236, 347, 237), (61, 151, 277, 131), (61, 131, 309, 237), (61, 237, 347, 238), (61, 238, 319, 151), (62, 239, 347, 236), (62, 236, 322, 156), (62, 156, 283, 159), (62, 159, 323, 239), (63, 150, 319, 238), (63, 238, 347, 239), (63, 239, 323, 158), (63, 158, 282, 150), (64, 241, 321, 154), (64, 154, 281, 147), (64, 147, 317, 240), (64, 240, 348, 241), (65, 159, 283, 155), (65, 155, 321, 241), (65, 241, 348, 242), (65, 242, 323, 159), (66, 243, 348, 240), (66, 240, 317, 146), (66, 146, 280, 152), (66, 152, 320, 243), (67, 158, 323, 242), (67, 242, 348, 243), (67, 243, 320, 153), (67, 153, 282, 158), (68, 245, 299, 111), (68, 111, 271, 161), (68, 161, 324, 244), (68, 244, 349, 245), (69, 165, 270, 110), (69, 110, 299, 245), (69, 245, 349, 246), (69, 246, 326, 165), (70, 247, 349, 244), (70, 244, 324, 160), (70, 160, 284, 163), (70, 163, 325, 247), (71, 164, 326, 246), (71, 246, 349, 247), (71, 247, 325, 162), (71, 162, 285, 164), (72, 249, 295, 102), (72, 102, 267, 167), (72, 167, 327, 248), (72, 248, 350, 249), (73, 161, 271, 103), (73, 103, 295, 249), (73, 249, 350, 250), (73, 250, 324, 161), (74, 251, 350, 248), (74, 248, 327, 166), (74, 166, 286, 169), (74, 169, 328, 251), (75, 160, 324, 250), (75, 250, 350, 251), (75, 251, 328, 168), (75, 168, 284, 160), (76, 253, 294, 101), (76, 101, 270, 165), (76, 165, 326, 252), (76, 252, 351, 253), (77, 173, 266, 100), (77, 100, 294, 253), (77, 253, 351, 254), (77, 254, 330, 173), (78, 255, 351, 252), (78, 252, 326, 164), (78, 164, 285, 170), (78, 170, 329, 255), (79, 172, 330, 254), (79, 254, 351, 255), (79, 255, 329, 171), (79, 171, 287, 172), (80, 257, 293, 98), (80, 98, 266, 173), (80, 173, 330, 256), (80, 256, 352, 257), (81, 167, 267, 99), (81, 99, 293, 257), (81, 257, 352, 258), (81, 258, 327, 167), (82, 259, 352, 256), (82, 256, 330, 172), (82, 172, 287, 175), (82, 175, 331, 259), (83, 166, 327, 258), (83, 258, 352, 259), (83, 259, 331, 174), (83, 174, 286, 166), (84, 261, 329, 170), (84, 170, 285, 162), (84, 162, 325, 260), (84, 260, 353, 261), (85, 175, 287, 171), (85, 171, 329, 261), (85, 261, 353, 262), (85, 262, 331, 175), (86, 263, 353, 260), (86, 260, 325, 163), (86, 163, 284, 168), (86, 168, 328, 263), (87, 174, 331, 262), (87, 262, 353, 263), (87, 263, 328, 169), (87, 169, 286, 174)])
me_cube.polygons.foreach_set('use_smooth', [True] * 352)
me_cube.materials.append(mat_material)
me_cube.use_remesh_preserve_volume = False
me_cube.use_remesh_preserve_attributes = False
me_cube.use_mirror_vertex_groups = False
me_cube.update()
me_tux1_png = bpy.data.meshes.new('Tux1.png')
me_tux1_png.from_pydata([(-0.9125, -1.0, -1.0), (0.9125, -1.0, -1.0), (0.9125, 15.47, -1.0), (-0.9125, 15.47, -1.0), (-0.9125, 15.47, 0.8327), (0.9125, 15.47, 0.8327), (0.9125, -1.0, 0.8327), (-0.9125, -1.0, 0.8327)], [], [(0, 1, 2, 3), (3, 2, 5, 4), (2, 1, 6, 5), (1, 0, 7, 6), (0, 3, 4, 7), (5, 6, 7, 4)])
_uv = me_tux1_png.uv_layers.new(name='UVTex')
_uv.uv.foreach_set('vector', [0.045, 0.795, 0.205, 0.795, 0.205, 0.955, 0.045, 0.955, 0.045, 0.795, 0.205, 0.795, 0.205, 0.955, 0.045, 0.955, 0.045, 0.795, 0.205, 0.795, 0.205, 0.955, 0.045, 0.955, 0.0, 0.0, 1.0, 0.0, 1.0, 1.0, 0.0, 1.0, 0.045, 0.795, 0.205, 0.795, 0.205, 0.955, 0.045, 0.955, 0.045, 0.795, 0.205, 0.795, 0.205, 0.955, 0.045, 0.955])
me_tux1_png.materials.append(mat_tux1_png)
me_tux1_png.use_remesh_preserve_volume = False
me_tux1_png.use_remesh_preserve_attributes = False
me_tux1_png.use_mirror_vertex_groups = False
me_tux1_png.update()

# ---- objects
ob_badtux1_png = bpy.data.objects.new('BadTux1.png', me_badtux1_png)
ob_bg1_png = bpy.data.objects.new('BG1.png', me_bg1_png)
ob_cube_009 = bpy.data.objects.new('Cube.009', me_cube_017)
ob_cube_008 = bpy.data.objects.new('Cube.008', me_cube_016)
ob_cube_007 = bpy.data.objects.new('Cube.007', me_cube_015)
ob_cube_006 = bpy.data.objects.new('Cube.006', me_cube_014)
ob_cube_005 = bpy.data.objects.new('Cube.005', me_cube_013)
ob_cube_004 = bpy.data.objects.new('Cube.004', me_cube_012)
ob_cube_003 = bpy.data.objects.new('Cube.003', me_cube_011)
ob_cube_002 = bpy.data.objects.new('Cube.002', me_cube_010)
ob_cube_001 = bpy.data.objects.new('Cube.001', me_cube_001)
ob_plane = bpy.data.objects.new('Plane', me_plane)
ob_cylinder = bpy.data.objects.new('Cylinder', me_cylinder)
ob_cube = bpy.data.objects.new('Cube', me_cube)
ob_empty = bpy.data.objects.new('Empty', None)
ob_lamp = bpy.data.objects.new('Lamp', light_lamp)
ob_camera = bpy.data.objects.new('Camera', cam_camera)
ob_tux1_png = bpy.data.objects.new('Tux1.png', me_tux1_png)

# ---- transforms, parenting, visibility, modifiers, constraints
ob_badtux1_png.location = (0.5477, -6.736e-07, 5.561)
ob_badtux1_png.scale = (0.6968, 0.6968, 0.6968)
ob_badtux1_png.lineart.crease_threshold = 0.0
ob_bg1_png.location = (0.0, 31.63, 7.981)
ob_bg1_png.rotation_euler = (1.571, -0.0, 0.0)
ob_bg1_png.scale = (8.074, 8.074, 8.074)
ob_bg1_png.lineart.crease_threshold = 0.0
ob_cube_009.location = (0.447, -6.191e-07, 4.608)
ob_cube_009.rotation_euler = (-1.344e-07, 1.571, 0.0)
ob_cube_009.scale = (0.2473, 0.3083, 0.9214)
ob_cube_009.lineart.crease_threshold = 0.0
ob_cube_008.location = (1.024, -4.549e-07, 3.386)
ob_cube_008.scale = (0.2473, 0.3083, 0.9214)
ob_cube_008.lineart.crease_threshold = 0.0
ob_cube_007.location = (-0.1758, -4.549e-07, 3.386)
ob_cube_007.scale = (0.2473, 0.3083, 0.9214)
ob_cube_007.lineart.crease_threshold = 0.0
ob_cube_006.location = (0.8623, -1.294e-07, 0.9635)
ob_cube_006.scale = (0.2473, 0.3083, 0.9214)
ob_cube_006.lineart.crease_threshold = 0.0
ob_cube_005.location = (2.062, -1.294e-07, 0.9635)
ob_cube_005.scale = (0.2473, 0.3083, 0.9214)
ob_cube_005.lineart.crease_threshold = 0.0
ob_cube_004.location = (1.485, -2.937e-07, 2.186)
ob_cube_004.rotation_euler = (-1.344e-07, 1.571, 0.0)
ob_cube_004.scale = (0.2473, 0.3083, 0.9214)
ob_cube_004.lineart.crease_threshold = 0.0
ob_cube_003.location = (-0.6833, -2.937e-07, 2.186)
ob_cube_003.rotation_euler = (-1.344e-07, 1.571, 0.0)
ob_cube_003.scale = (0.2473, 0.3083, 0.9214)
ob_cube_003.lineart.crease_threshold = 0.0
ob_cube_002.location = (-0.1066, -1.294e-07, 0.9635)
ob_cube_002.scale = (0.2473, 0.3083, 0.9214)
ob_cube_002.lineart.crease_threshold = 0.0
ob_cube_001.location = (-1.306, -1.294e-07, 0.9635)
ob_cube_001.scale = (0.2473, 0.3083, 0.9214)
ob_cube_001.lineart.crease_threshold = 0.0
ob_plane.location = (0.0, 0.0, 0.0)
ob_plane.scale = (30.0, 30.0, 30.0)
ob_plane.lineart.crease_threshold = 0.0
ob_cylinder.location = (-8.891, -5.496e-08, 0.4091)
ob_cylinder.rotation_euler = (1.571, -0.0, 0.0)
ob_cylinder.scale = (0.3729, 0.3729, 0.4918)
ob_cylinder.lineart.crease_threshold = 0.0
ob_cube.location = (-8.797, -8.442e-08, 0.6284)
ob_cube.scale = (0.3164, 0.3164, 0.3164)
ob_cube.lock_rotations_4d = False
ob_cube.empty_display_type = 'ARROWS'
ob_cube.lineart.crease_threshold = 0.0
ob_empty.parent = ob_cube
ob_empty.matrix_parent_inverse = Matrix(((3.161, 0.0, 0.0, 27.8), (-3.553e-15, 3.161, 0.0, 2.668e-07), (1.49e-08, 0.0, 3.161, -1.986), (0.0, 0.0, 0.0, 1.0)))
ob_empty.location = (-7.2, -9.234e-08, 0.6873)
ob_empty.empty_image_offset = (0.0, 0.0)
ob_empty.lineart.crease_threshold = 0.0
ob_lamp.location = (2.246, -6.104, 5.883)
ob_lamp.rotation_euler = (0.6503, 0.05522, 1.866)
ob_lamp.lock_rotations_4d = False
ob_lamp.empty_display_type = 'ARROWS'
ob_lamp.color = (0.0, 0.0, 0.0, 0.0)
ob_lamp.lineart.crease_threshold = 0.0
ob_camera.location = (7.481, -6.508, 5.344)
ob_camera.rotation_euler = (1.109, 0.01082, 0.8149)
ob_camera.lock_rotations_4d = False
ob_camera.empty_display_type = 'ARROWS'
ob_camera.color = (0.0, 0.0, 0.0, 0.0)
ob_camera.display_type = 'WIRE'
ob_camera.lineart.crease_threshold = 0.0
ob_tux1_png.location = (0.0, 0.0, 0.0)
ob_tux1_png.scale = (2.0, 2.0, 2.0)
ob_tux1_png.lineart.crease_threshold = 0.0

# ---- collection membership
col_collection_1.objects.link(ob_badtux1_png)
col_collection_1.objects.link(ob_bg1_png)
col_collection_1.objects.link(ob_cube_009)
col_collection_1.objects.link(ob_cube_008)
col_collection_1.objects.link(ob_cube_007)
col_collection_1.objects.link(ob_cube_006)
col_collection_1.objects.link(ob_cube_005)
col_collection_1.objects.link(ob_cube_004)
col_collection_1.objects.link(ob_cube_003)
col_collection_1.objects.link(ob_cube_002)
col_collection_1.objects.link(ob_cube_001)
col_collection_1.objects.link(ob_plane)
col_collection_1.objects.link(ob_cylinder)
col_collection_1.objects.link(ob_cube)
col_collection_1.objects.link(ob_empty)
col_collection_1.objects.link(ob_lamp)
col_collection_1.objects.link(ob_camera)
col_collection_2.objects.link(ob_tux1_png)

# ---- scene / render settings (as saved in the file)
scene.camera = ob_camera
scene.frame_start = 1; scene.frame_end = 250; scene.frame_set(1)
scene.render.engine = 'BLENDER_EEVEE_NEXT'
scene.render.image_settings.color_mode = 'RGB'
scene.render.image_settings.compression = 90
scene.render.resolution_percentage = 50
scene.render.dither_intensity = 0.0
scene.render.bake_margin = 2
scene.render.bake_bias = 0.0
scene.cycles.use_denoising = False
scene.cycles.samples = 10
scene.cycles.sampling_pattern = 'TABULATED_SOBOL'
scene.cycles.light_sampling_threshold = 0.0
scene.cycles.use_adaptive_sampling = False
scene.cycles.use_light_tree = False
scene.cycles.blur_glossy = 0.0
scene.cycles.volume_bounces = 1
scene.cycles.pixel_filter_type = 'GAUSSIAN'
scene.cycles.sample_clamp_indirect = 0.0
scene.view_settings.view_transform = 'Standard'
bpy.context.view_layer.update()
